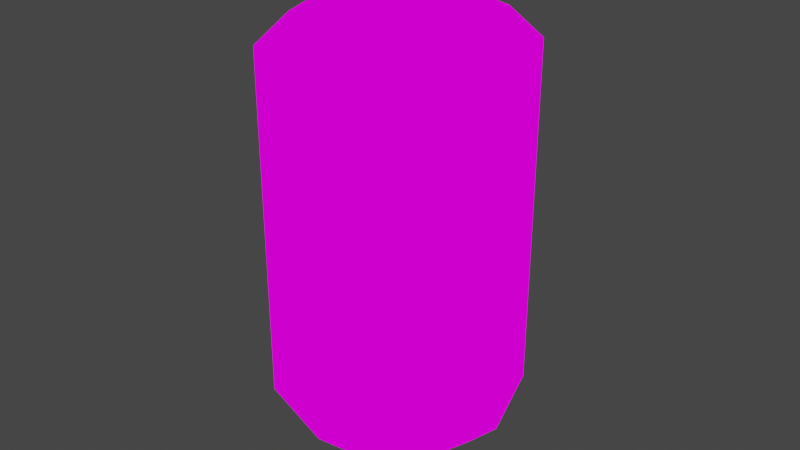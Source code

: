 # Source: cannedsodamesh.blend  (saved by Blender 3.3.6; exported with 4.5.12 LTS)
import bpy
from mathutils import Matrix  # noqa: F401  (used for matrix-valued properties, if any)

bpy.ops.wm.read_factory_settings(use_empty=True)
scene = bpy.context.scene
scene.name = 'Scene'

# ---- collections
col_collection = bpy.data.collections.new('Collection'); scene.collection.children.link(col_collection)

# ---- images (referenced by path relative to the original .blend; pixels are not part of the script)
import os
ASSET_DIR = os.environ.get("B2B_ASSET_DIR", "")  # directory of the original .blend (textures are referenced by path, not embedded)
HERE = os.path.dirname(os.path.abspath(__file__))  # packed textures are extracted next to this script under _unpacked/

def load_image(name, relpath, width, height, colorspace="sRGB"):
    """Load a texture the original file referenced (path relative to the .blend, or extracted next to this script)."""
    p = next((c for c in (os.path.join(HERE, relpath), os.path.join(ASSET_DIR, relpath)) if relpath and os.path.exists(c)), "")
    if p:
        img = bpy.data.images.load(p, check_existing=True)
        img.name = name
    else:  # same state as the original file: an image datablock whose file is absent (Cycles renders it pink)
        img = bpy.data.images.new(name, width, height)
        img.source = "FILE"
        img.filepath = "//" + (relpath or name)
    img.colorspace_settings.name = colorspace
    return img
img_cansodatexture_png = load_image('cansodaTexture.png', 'cansodaTexture.png', 1024, 1024, 'sRGB')

# ---- materials (node trees are filled in below, after node groups)
mat_texture = bpy.data.materials.new('Texture')
mat_texture.use_transparent_shadow = False

# ---- material node trees
mat_texture.use_nodes = True; mat_texture.node_tree.nodes.clear()
_N = mat_texture.node_tree.nodes; _L = mat_texture.node_tree.links
n0 = _N.new('ShaderNodeOutputMaterial'); n0.name = 'Material Output'; n0.location = (300, 300)
n1 = _N.new('ShaderNodeEmission'); n1.name = 'Emission'; n1.location = (10, 300)
n2 = _N.new('ShaderNodeTexImage'); n2.name = 'Image Texture'; n2.location = (-280, 270)
n2.image = img_cansodatexture_png
n2.interpolation = 'Closest'
_L.new(n1.outputs[0], n0.inputs[0])
_L.new(n2.outputs[0], n1.inputs[0])
n0.is_active_output = True

# ---- world
world_world = bpy.data.worlds.new('World'); scene.world = world_world
world_world.use_nodes = True; world_world.node_tree.nodes.clear()
_N = world_world.node_tree.nodes; _L = world_world.node_tree.links
n0 = _N.new('ShaderNodeOutputWorld'); n0.name = 'World Output'; n0.location = (300, 300)
n1 = _N.new('ShaderNodeBackground'); n1.name = 'Background'; n1.location = (10, 300)
n1.inputs[0].default_value = (0.05088, 0.05088, 0.05088, 1.0)
_L.new(n1.outputs[0], n0.inputs[0])
n0.is_active_output = True
world_world.color = (0.05088, 0.05088, 0.05088)
world_world.use_sun_shadow = False
world_world.sun_shadow_jitter_overblur = 0.0

# ---- meshes
me_cylinder_004 = bpy.data.meshes.new('Cylinder.004')
me_cylinder_004.from_pydata([(0.4376, 0.3029, -0.4696), (0.4376, 0.3029, 0.4696), (0.5554, -0.101, -0.4696), (0.5554, -0.101, 0.4696), (0.3029, -0.4376, -0.4696), (0.3029, -0.4376, 0.4696), (-0.101, -0.5554, -0.4696), (-0.101, -0.5554, 0.4696), (-0.4376, -0.3029, -0.4696), (-0.4376, -0.3029, 0.4696), (-0.5554, 0.101, -0.4696), (-0.5554, 0.101, 0.4696), (-0.3029, 0.4376, -0.4696), (-0.3029, 0.4376, 0.4696), (0.101, 0.5554, -0.4696), (0.101, 0.5554, 0.4696), (0.4159, -0.07564, 0.5478), (0.3277, 0.2268, 0.5478), (0.2268, -0.3277, 0.5478), (-0.07564, -0.4159, 0.5478), (-0.3277, -0.2268, 0.5478), (-0.4159, 0.07564, 0.5478), (-0.2268, 0.3277, 0.5478), (0.07564, 0.4159, 0.5478), (0.3278, 0.2269, -0.5478), (0.416, -0.07567, -0.5478), (0.2269, -0.3278, -0.5478), (-0.07567, -0.416, -0.5478), (-0.3278, -0.2269, -0.5478), (-0.416, 0.07567, -0.5478), (-0.2269, 0.3278, -0.5478), (0.07567, 0.416, -0.5478)], [], [(0, 1, 3, 2), (2, 3, 5, 4), (4, 5, 7, 6), (6, 7, 9, 8), (8, 9, 11, 10), (10, 11, 13, 12), (7, 5, 18, 19), (12, 13, 15, 14), (14, 15, 1, 0), (8, 10, 29, 28), (16, 17, 23, 22, 21, 20, 19, 18), (13, 11, 21, 22), (9, 7, 19, 20), (15, 13, 22, 23), (5, 3, 16, 18), (11, 9, 20, 21), (1, 15, 23, 17), (3, 1, 17, 16), (24, 25, 26, 27, 28, 29, 30, 31), (14, 0, 24, 31), (0, 2, 25, 24), (4, 6, 27, 26), (10, 12, 30, 29), (6, 8, 28, 27), (12, 14, 31, 30), (2, 4, 26, 25)])
_uv = me_cylinder_004.uv_layers.new(name='UVMap')
_uv.uv.foreach_set('vector', [0.3438, 0.625, 0.3438, 1.0, 0.25, 1.0, 0.25, 0.625, 1.0, 0.625, 1.0, 1.0, 0.9062, 1.0, 0.9062, 0.625, 0.9062, 0.625, 0.9062, 1.0, 0.8125, 1.0, 0.8125, 0.625, 0.8125, 0.625, 0.8125, 1.0, 0.7188, 1.0, 0.7188, 0.625, 0.7188, 0.625, 0.7188, 1.0, 0.625, 1.0, 0.625, 0.625, 0.625, 0.625, 0.625, 1.0, 0.5312, 1.0, 0.5312, 0.625, 0.4375, 0.2812, 0.5312, 0.2812, 0.5312, 0.3125, 0.4375, 0.3125, 0.5312, 0.625, 0.5312, 1.0, 0.4375, 1.0, 0.4375, 0.625, 0.4375, 0.625, 0.4375, 1.0, 0.3438, 1.0, 0.3438, 0.625, 1.0, 0.1875, 0.9062, 0.1875, 0.9062, 0.2188, 1.0, 0.2188, 0.6962, 0.3979, 0.7196, 0.4685, 0.696, 0.539, 0.6254, 0.5624, 0.5549, 0.5388, 0.5315, 0.4682, 0.5551, 0.3977, 0.6257, 0.3743, 0.9062, 0.2812, 1.0, 0.2812, 1.0, 0.3125, 0.9062, 0.3125, 0.3438, 0.2812, 0.4375, 0.2812, 0.4375, 0.3125, 0.3438, 0.3125, 0.8125, 0.2812, 0.9062, 0.2812, 0.9062, 0.3125, 0.8125, 0.3125, 0.5312, 0.2812, 0.625, 0.2812, 0.625, 0.3125, 0.5312, 0.3125, 0.25, 0.2812, 0.3438, 0.2812, 0.3438, 0.3125, 0.25, 0.3125, 0.7188, 0.2812, 0.8125, 0.2812, 0.8125, 0.3125, 0.7188, 0.3125, 0.625, 0.2812, 0.7188, 0.2812, 0.7188, 0.3125, 0.625, 0.3125, 0.9682, 0.4688, 0.9453, 0.3992, 0.8758, 0.3757, 0.8062, 0.3986, 0.7827, 0.4681, 0.8056, 0.5377, 0.875, 0.5612, 0.9447, 0.5383, 0.5312, 0.1875, 0.4375, 0.1875, 0.4375, 0.2188, 0.5312, 0.2188, 0.625, 0.1875, 0.5312, 0.1875, 0.5312, 0.2188, 0.625, 0.2188, 0.8125, 0.1875, 0.7188, 0.1875, 0.7188, 0.2188, 0.8125, 0.2188, 0.3438, 0.1875, 0.25, 0.1875, 0.25, 0.2188, 0.3438, 0.2188, 0.9062, 0.1875, 0.8125, 0.1875, 0.8125, 0.2188, 0.9062, 0.2188, 0.4375, 0.1875, 0.3438, 0.1875, 0.3438, 0.2188, 0.4375, 0.2188, 0.7188, 0.1875, 0.625, 0.1875, 0.625, 0.2188, 0.7188, 0.2188])
me_cylinder_004.materials.append(mat_texture)
me_cylinder_004.update()

# ---- objects
ob_cylinder_001 = bpy.data.objects.new('Cylinder.001', me_cylinder_004)

# ---- transforms, parenting, visibility, modifiers, constraints
ob_cylinder_001.location = (0.0, 0.0, -1.776e-15)
ob_cylinder_001.rotation_euler = (0.0, -0.0, 0.9653)
ob_cylinder_001.scale = (0.4698, 0.4698, 0.7986)

# ---- collection membership
col_collection.objects.link(ob_cylinder_001)

# ---- scene / render settings (as saved in the file)
scene.frame_start = 1; scene.frame_end = 250; scene.frame_set(1)
scene.render.engine = 'BLENDER_EEVEE_NEXT'
scene.cycles.sampling_pattern = 'TABULATED_SOBOL'
scene.cycles.use_light_tree = False
scene.view_settings.view_transform = 'Filmic'
bpy.context.view_layer.update()

# ---- added for rendering (the .blend has no active camera): camera
cam_auto = bpy.data.cameras.new('AutoCamera')
cam_auto.lens = 50.0
cam_auto.sensor_width = 36.0
cam_auto.clip_end = 1000.0
ob_auto_camera = bpy.data.objects.new('AutoCamera', cam_auto)
scene.collection.objects.link(ob_auto_camera)
ob_auto_camera.location = (1.2481, -1.49772, 0.998482)
ob_auto_camera.rotation_euler = (1.09748, -7.21219e-08, 0.694738)
scene.camera = ob_auto_camera
bpy.context.view_layer.update()
